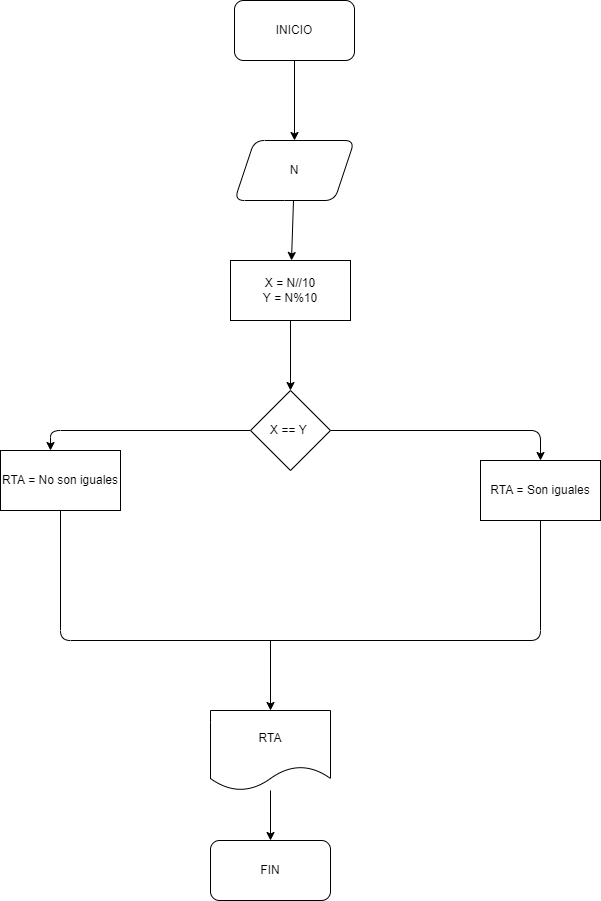

The diagram above was exported from draw.io. Its source (the exported page's mxGraphModel, read from the mxfile embedded in the PNG):
<mxGraphModel dx="1083" dy="619" grid="1" gridSize="10" guides="1" tooltips="1" connect="1" arrows="1" fold="1" page="1" pageScale="1" pageWidth="827" pageHeight="1169" math="0" shadow="0">
  <root>
    <mxCell id="0" />
    <mxCell id="1" parent="0" />
    <mxCell id="4" value="" style="edgeStyle=none;html=1;" edge="1" parent="1" source="2" target="3">
      <mxGeometry relative="1" as="geometry" />
    </mxCell>
    <mxCell id="2" value="INICIO" style="rounded=1;whiteSpace=wrap;html=1;" vertex="1" parent="1">
      <mxGeometry x="354" y="200" width="120" height="60" as="geometry" />
    </mxCell>
    <mxCell id="8" style="edgeStyle=none;html=1;" edge="1" parent="1" source="3" target="7">
      <mxGeometry relative="1" as="geometry" />
    </mxCell>
    <mxCell id="3" value="N" style="shape=parallelogram;perimeter=parallelogramPerimeter;whiteSpace=wrap;html=1;fixedSize=1;rounded=1;" vertex="1" parent="1">
      <mxGeometry x="354" y="340" width="120" height="60" as="geometry" />
    </mxCell>
    <mxCell id="10" value="" style="edgeStyle=none;html=1;" edge="1" parent="1" source="7" target="9">
      <mxGeometry relative="1" as="geometry" />
    </mxCell>
    <mxCell id="7" value="X = N//10&lt;br&gt;Y = N%10" style="rounded=0;whiteSpace=wrap;html=1;" vertex="1" parent="1">
      <mxGeometry x="350" y="460" width="120" height="60" as="geometry" />
    </mxCell>
    <mxCell id="12" value="" style="edgeStyle=none;html=1;exitX=0;exitY=0.5;exitDx=0;exitDy=0;" edge="1" parent="1" source="9" target="11">
      <mxGeometry relative="1" as="geometry">
        <Array as="points">
          <mxPoint x="170" y="630" />
          <mxPoint x="170" y="650" />
        </Array>
      </mxGeometry>
    </mxCell>
    <mxCell id="15" style="edgeStyle=none;html=1;" edge="1" parent="1" source="9" target="14">
      <mxGeometry relative="1" as="geometry">
        <Array as="points">
          <mxPoint x="660" y="630" />
        </Array>
      </mxGeometry>
    </mxCell>
    <mxCell id="9" value="X == Y&amp;nbsp;" style="rhombus;whiteSpace=wrap;html=1;rounded=0;" vertex="1" parent="1">
      <mxGeometry x="370" y="590" width="80" height="80" as="geometry" />
    </mxCell>
    <mxCell id="11" value="RTA = No son iguales" style="whiteSpace=wrap;html=1;rounded=0;" vertex="1" parent="1">
      <mxGeometry x="120" y="650" width="120" height="60" as="geometry" />
    </mxCell>
    <mxCell id="14" value="RTA = Son iguales" style="whiteSpace=wrap;html=1;rounded=0;" vertex="1" parent="1">
      <mxGeometry x="600" y="660" width="120" height="60" as="geometry" />
    </mxCell>
    <mxCell id="17" value="" style="endArrow=none;html=1;entryX=0.5;entryY=1;entryDx=0;entryDy=0;exitX=0.5;exitY=1;exitDx=0;exitDy=0;" edge="1" parent="1" source="11" target="14">
      <mxGeometry width="50" height="50" relative="1" as="geometry">
        <mxPoint x="370" y="850" as="sourcePoint" />
        <mxPoint x="420" y="800" as="targetPoint" />
        <Array as="points">
          <mxPoint x="180" y="840" />
          <mxPoint x="660" y="840" />
        </Array>
      </mxGeometry>
    </mxCell>
    <mxCell id="19" value="" style="endArrow=classic;html=1;" edge="1" parent="1">
      <mxGeometry width="50" height="50" relative="1" as="geometry">
        <mxPoint x="390" y="840" as="sourcePoint" />
        <mxPoint x="390" y="910" as="targetPoint" />
      </mxGeometry>
    </mxCell>
    <mxCell id="21" style="edgeStyle=none;html=1;" edge="1" parent="1" source="20">
      <mxGeometry relative="1" as="geometry">
        <mxPoint x="390" y="1040" as="targetPoint" />
      </mxGeometry>
    </mxCell>
    <mxCell id="20" value="RTA" style="shape=document;whiteSpace=wrap;html=1;boundedLbl=1;" vertex="1" parent="1">
      <mxGeometry x="330" y="910" width="120" height="80" as="geometry" />
    </mxCell>
    <mxCell id="22" value="FIN" style="rounded=1;whiteSpace=wrap;html=1;" vertex="1" parent="1">
      <mxGeometry x="330" y="1040" width="120" height="60" as="geometry" />
    </mxCell>
  </root>
</mxGraphModel>